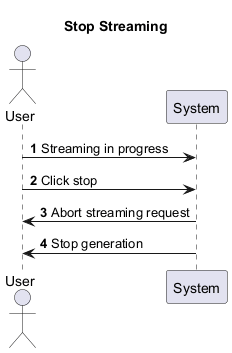

The diagram above was rendered by PlantUML. Its source (embedded in the PNG):
@startuml
title Stop Streaming
autonumber
actor User
participant System

User -> System : Streaming in progress
User -> System : Click stop
System -> User : Abort streaming request
System -> User : Stop generation
@enduml